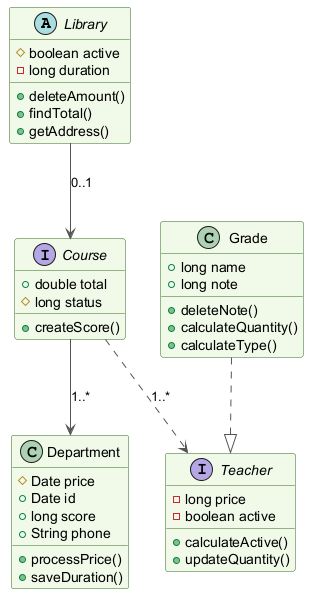

The diagram above was rendered by PlantUML. Its source (embedded in the PNG):
@startuml
skinparam backgroundColor #FFFFFF
skinparam classBackgroundColor #F1F8E9
skinparam classBorderColor #33691E
skinparam ArrowColor #555555
abstract class Library {
  #boolean active
  -long duration
  +deleteAmount()
  +findTotal()
  +getAddress()
}
interface Teacher {
  -long price
  -boolean active
  +calculateActive()
  +updateQuantity()
}
class Department {
  #Date price
  +Date id
  +long score
  +String phone
  +processPrice()
  +saveDuration()
}
interface Course {
  +double total
  #long status
  +createScore()
}
class Grade {
  +long name
  +long note
  +deleteNote()
  +calculateQuantity()
  +calculateType()
}
Course ..> Teacher : "1..*"
Library --> Course : "0..1"
Course --> Department : "1..*"
Grade ..|> Teacher
@enduml